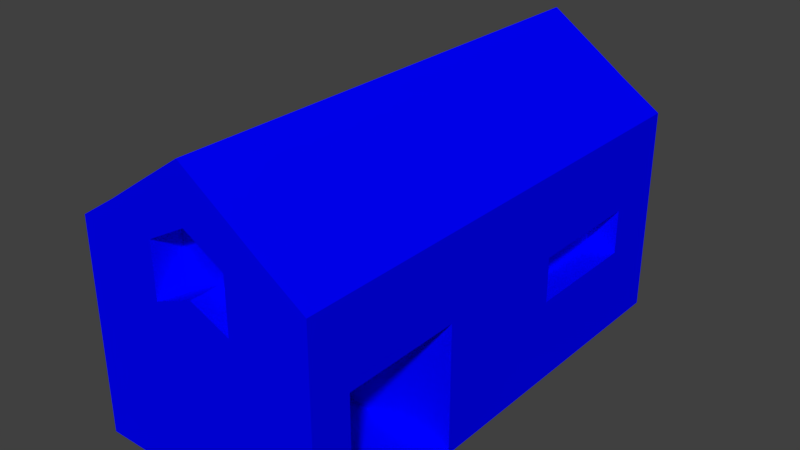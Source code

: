 # Source: House.blend  (saved by Blender 2.79.0; exported with 4.5.12 LTS)
import bpy
from mathutils import Matrix  # noqa: F401  (used for matrix-valued properties, if any)

bpy.ops.wm.read_factory_settings(use_empty=True)
scene = bpy.context.scene
scene.name = 'Scene'

# ---- collections
col_collection_1 = bpy.data.collections.new('Collection 1'); scene.collection.children.link(col_collection_1)

# ---- materials (node trees are filled in below, after node groups)
mat_player = bpy.data.materials.new('Player')
mat_player.alpha_threshold = 0.0
mat_player.use_transparent_shadow = False
mat_player.diffuse_color = (0.0, 0.0003096, 1.0, 1.0)
mat_player.roughness = 0.5

# ---- material node trees

# ---- world
world_world = bpy.data.worlds.new('World'); scene.world = world_world
world_world.color = (0.05088, 0.05088, 0.05088)
world_world.use_sun_shadow = False
world_world.sun_shadow_jitter_overblur = 0.0
world_world.cycles.sampling_method = 'MANUAL'

# ---- meshes
me_cube = bpy.data.meshes.new('Cube')
me_cube.from_pydata([(-1.0, -1.0, -1.0), (-1.0, -1.0, 0.7177), (-1.0, 1.0, -1.0), (-1.0, 1.0, 0.7177), (1.0, -1.0, -1.0), (1.0, -1.0, 0.7177), (1.0, 1.0, -1.0), (1.0, 1.0, 0.7177), (-1.0, 3.0, 0.7177), (-1.0, 3.0, -1.0), (1.0, 3.0, -1.0), (1.0, 3.0, 0.7177), (-0.6667, 1.0, 0.9349), (-0.3333, 1.0, 1.165), (2.98e-08, 1.0, 1.393), (0.3333, 1.0, 1.165), (0.6667, 1.0, 0.9349), (-0.6667, -1.0, -1.0), (-0.3333, -1.0, -1.0), (2.98e-08, -1.0, -1.0), (0.3333, -1.0, -1.0), (0.6667, -1.0, -1.0), (0.6667, -1.0, 0.9349), (0.3333, -1.0, 1.165), (-2.98e-08, -1.0, 1.393), (-0.3333, -1.0, 1.165), (-0.6667, -1.0, 0.9349), (0.6667, 3.0, -1.0), (0.3333, 3.0, -1.0), (-2.98e-08, 3.0, -1.0), (-0.3333, 3.0, -1.0), (-0.6667, 3.0, -1.0), (-0.6667, 3.0, 0.9349), (-0.3333, 3.0, 1.165), (2.98e-08, 3.0, 1.393), (0.3333, 3.0, 1.165), (0.6667, 3.0, 0.9349), (-1.0, 0.6667, -1.0), (-1.0, 0.3333, -1.0), (-1.0, -2.98e-08, -1.0), (-1.0, -0.3333, -1.0), (-1.0, -0.6667, -1.0), (-1.0, -0.6667, 0.7177), (-1.0, -0.3333, 0.7177), (-1.0, 2.98e-08, 0.7177), (-1.0, 0.3333, 0.7177), (-1.0, 0.6667, 0.7177), (1.0, -0.6667, -1.0), (1.0, -0.3333, -1.0), (1.0, 2.98e-08, -1.0), (1.0, 0.3333, -1.0), (1.0, 0.6667, -1.0), (1.0, 0.6667, 0.7177), (1.0, 0.3333, 0.7177), (1.0, -2.98e-08, 0.7177), (1.0, -0.3333, 0.7177), (1.0, -0.6667, 0.7177), (0.6667, 0.6667, 0.9349), (0.6667, 0.3333, 0.9349), (0.6667, -2.98e-08, 0.9349), (0.6667, -0.3333, 0.9349), (0.6667, -0.6667, 0.9349), (0.3333, 0.6667, 1.165), (0.3333, 0.3333, 1.165), (0.3333, -2.98e-08, 1.165), (0.3333, -0.3333, 1.165), (0.3333, -0.6667, 1.165), (1.987e-08, 0.6667, 1.393), (9.934e-09, 0.3333, 1.393), (-8.882e-16, -2.98e-08, 1.393), (-9.934e-09, -0.3333, 1.393), (-1.987e-08, -0.6667, 1.393), (-0.3333, 0.6667, 1.165), (-0.3333, 0.3333, 1.165), (-0.3333, -2.98e-08, 1.165), (-0.3333, -0.3333, 1.165), (-0.3333, -0.6667, 1.165), (-0.6667, 0.6667, 0.9349), (-0.6667, 0.3333, 0.9349), (-0.6667, -2.98e-08, 0.9349), (-0.6667, -0.3333, 0.9349), (-0.6667, -0.6667, 0.9349), (-1.0, -1.0, 0.3949), (-1.0, 1.0, 0.3949), (1.0, 1.0, 0.3949), (1.0, -1.0, 0.3949), (-1.0, 3.0, 0.3949), (1.0, 3.0, 0.3949), (-0.6667, 3.0, 0.5713), (-0.3333, 3.0, 0.7581), (1.86e-08, 3.0, 0.943), (0.3333, 3.0, 0.7581), (0.6667, 3.0, 0.5713), (0.6667, -1.0, 0.5713), (0.3333, -1.0, 0.7581), (-1.86e-08, -1.0, 0.943), (-0.3333, -1.0, 0.7581), (-0.6667, -1.0, 0.5713), (1.0, 0.6667, 0.3949), (1.0, 0.3333, 0.3949), (1.0, -1.86e-08, 0.3949), (1.0, -0.3333, 0.3949), (1.0, -0.6667, 0.3949), (-1.0, -0.6667, 0.3949), (-1.0, -0.3333, 0.3949), (-1.0, 1.86e-08, 0.3949), (-1.0, 0.3333, 0.3949), (-1.0, 0.6667, 0.3949), (-1.0, 1.0, 0.04036), (1.0, 1.0, 0.04036), (1.0, -1.0, 0.04036), (-1.0, 3.0, 0.04036), (1.0, 3.0, 0.04036), (-0.6667, 3.0, 0.1719), (-0.3333, 3.0, 0.3112), (6.299e-09, 3.0, 0.4491), (0.3333, 3.0, 0.3112), (0.6667, 3.0, 0.1719), (0.6667, -1.0, 0.1719), (0.3333, -1.0, 0.3112), (-6.299e-09, -1.0, 0.4491), (-0.3333, -1.0, 0.3112), (-0.6667, -1.0, 0.1719), (1.0, 0.6667, 0.04036), (1.0, 0.3333, 0.04036), (1.0, -6.299e-09, 0.04036), (1.0, -0.3333, 0.04036), (1.0, -0.6667, 0.04036), (-1.0, -0.6667, 0.04036), (-1.0, -0.3333, 0.04036), (-1.0, 6.299e-09, 0.04036), (-1.0, 0.3333, 0.04036), (-1.0, 0.6667, 0.04036), (-1.0, -1.0, 0.04036), (1.0, -0.6667, -1.0), (1.0, -0.3333, -1.0), (1.0, 2.98e-08, -1.0), (1.0, 0.3333, -1.0), (1.0, 0.3333, 0.04036), (1.0, -6.299e-09, 0.04036), (1.0, -0.3333, 0.04036), (1.0, -0.6667, 0.04036), (0.0, -0.6667, -1.0), (0.0, -0.3333, -1.0), (0.0, 2.98e-08, -1.0), (0.0, 0.3333, -1.0), (0.0, 0.3333, 0.04036), (0.0, -6.299e-09, 0.04036), (0.0, -0.3333, 0.04036), (0.0, -0.6667, 0.04036), (-1.0, -0.6667, -1.034), (-1.0, -1.0, -1.034), (-0.6667, 1.0, -1.034), (-1.0, 1.0, -1.034), (1.0, 0.6667, -1.034), (1.0, 1.0, -1.034), (0.6667, -1.0, -1.034), (1.0, -1.0, -1.034), (-0.6667, 3.0, -1.034), (-1.0, 3.0, -1.034), (1.0, 3.0, -1.034), (0.6667, 1.0, -1.034), (0.3333, 1.0, -1.034), (-2.98e-08, 1.0, -1.034), (-0.3333, 1.0, -1.034), (-0.6667, -1.0, -1.034), (-0.3333, -1.0, -1.034), (2.98e-08, -1.0, -1.034), (0.3333, -1.0, -1.034), (0.6667, 3.0, -1.034), (0.3333, 3.0, -1.034), (-2.98e-08, 3.0, -1.034), (-0.3333, 3.0, -1.034), (-0.6667, -0.6667, -1.034), (-0.3333, -0.6667, -1.034), (1.987e-08, -0.6667, -1.034), (0.3333, -0.6667, -1.034), (0.6667, -0.6667, -1.034), (-1.0, 0.6667, -1.034), (-1.0, 0.3333, -1.034), (-1.0, -2.98e-08, -1.034), (-1.0, -0.3333, -1.034), (1.0, -0.6667, -1.034), (1.0, -0.3333, -1.034), (1.0, 2.98e-08, -1.034), (1.0, 0.3333, -1.034), (-0.6667, 0.6667, -1.034), (-0.6667, 0.3333, -1.034), (-0.6667, -2.98e-08, -1.034), (-0.6667, -0.3333, -1.034), (-0.3333, 0.6667, -1.034), (-0.3333, 0.3333, -1.034), (-0.3333, -2.98e-08, -1.034), (-0.3333, -0.3333, -1.034), (-1.987e-08, 0.6667, -1.034), (-9.934e-09, 0.3333, -1.034), (8.882e-16, -2.98e-08, -1.034), (9.934e-09, -0.3333, -1.034), (0.3333, 0.6667, -1.034), (0.3333, 0.3333, -1.034), (0.3333, -2.98e-08, -1.034), (0.3333, -0.3333, -1.034), (0.6667, 0.6667, -1.034), (0.6667, 0.3333, -1.034), (0.6667, -2.98e-08, -1.034), (0.6667, -0.3333, -1.034), (1.0, 1.5, 0.7177), (1.0, 2.0, 0.7177), (1.0, 2.5, 0.7177), (-1.0, 2.5, 0.7177), (-1.0, 2.0, 0.7177), (-1.0, 1.5, 0.7177), (-1.0, 2.5, -1.0), (-1.0, 2.0, -1.0), (-1.0, 1.5, -1.0), (1.0, 1.5, -1.0), (1.0, 2.0, -1.0), (1.0, 2.5, -1.0), (-0.6667, 1.5, 0.9349), (-0.6667, 2.0, 0.9349), (-0.6667, 2.5, 0.9349), (-0.3333, 1.5, 1.165), (-0.3333, 2.0, 1.165), (-0.3333, 2.5, 1.165), (2.98e-08, 1.5, 1.393), (2.98e-08, 2.0, 1.393), (2.98e-08, 2.5, 1.393), (0.3333, 1.5, 1.165), (0.3333, 2.0, 1.165), (0.3333, 2.5, 1.165), (0.6667, 1.5, 0.9349), (0.6667, 2.0, 0.9349), (0.6667, 2.5, 0.9349), (1.0, 1.5, 0.3949), (1.0, 2.0, 0.3949), (1.0, 2.5, 0.3949), (-1.0, 1.5, 0.3949), (-1.0, 2.0, 0.3949), (-1.0, 2.5, 0.3949), (-1.0, 1.5, 0.04036), (-1.0, 2.0, 0.04036), (-1.0, 2.5, 0.04036), (1.0, 1.5, 0.04036), (1.0, 2.0, 0.04036), (1.0, 2.5, 0.04036), (-1.0, 2.5, -1.034), (-1.0, 2.0, -1.034), (-1.0, 1.5, -1.034), (1.0, 1.5, -1.034), (1.0, 2.0, -1.034), (1.0, 2.5, -1.034), (0.6667, 1.5, -1.034), (0.6667, 2.0, -1.034), (0.6667, 2.5, -1.034), (0.3333, 1.5, -1.034), (0.3333, 2.0, -1.034), (0.3333, 2.5, -1.034), (-2.98e-08, 1.5, -1.034), (-2.98e-08, 2.0, -1.034), (-2.98e-08, 2.5, -1.034), (-0.3333, 1.5, -1.034), (-0.3333, 2.0, -1.034), (-0.3333, 2.5, -1.034), (-0.6667, 1.5, -1.034), (-0.6667, 2.0, -1.034), (-0.6667, 2.5, -1.034), (-1.0, 1.0, -0.3347), (1.0, 1.0, -0.3347), (1.0, -1.0, -0.3347), (-1.0, 3.0, -0.3347), (1.0, 3.0, -0.3347), (-0.6667, 3.0, -0.269), (-0.3333, 3.0, -0.1993), (-1.175e-08, 3.0, -0.1303), (0.3333, 3.0, -0.1993), (0.6667, 3.0, -0.269), (0.6667, -1.0, -0.269), (0.3333, -1.0, -0.1993), (1.175e-08, -1.0, -0.1303), (-0.3333, -1.0, -0.1993), (-0.6667, -1.0, -0.269), (1.0, 0.6667, -0.3347), (1.0, 0.3333, -0.3347), (1.0, -0.6667, -0.3347), (-1.0, -0.6667, -0.3347), (-1.0, -0.3333, -0.3347), (-1.0, -1.175e-08, -0.3347), (-1.0, 0.3333, -0.3347), (-1.0, 0.6667, -0.3347), (-1.0, -1.0, -0.3347), (1.0, 0.3333, -0.3347), (1.0, -0.6667, -0.3347), (0.0, 0.3333, -0.3347), (0.0, 1.175e-08, -0.3347), (0.0, -0.3333, -0.3347), (0.0, -0.6667, -0.3347), (-1.0, 1.5, -0.3347), (-1.0, 2.0, -0.3347), (-1.0, 2.5, -0.3347), (1.0, 1.5, -0.3347), (1.0, 2.0, -0.3347), (1.0, 2.5, -0.3347), (0.75, 1.5, 0.04036), (0.75, 2.0, 0.04036), (0.75, 2.5, 0.04036), (0.75, 1.5, -0.3347), (0.75, 2.0, -0.3347), (0.75, 2.5, -0.3347), (-1.86e-08, -0.75, 0.943), (-0.3333, -0.75, 0.7581), (0.3333, -0.75, 0.7581), (0.3333, -0.75, 0.3112), (-6.299e-09, -0.75, 0.4491), (-0.3333, -0.75, 0.3112), (1.86e-08, 2.75, 0.943), (0.3333, 2.75, 0.7581), (-0.3333, 2.75, 0.7581), (-0.3333, 2.75, 0.3112), (6.299e-09, 2.75, 0.4491), (0.3333, 2.75, 0.3112)], [], [(107, 46, 3, 83), (232, 208, 11, 36), (102, 56, 5, 85), (97, 26, 1, 82), (81, 42, 1, 26), (92, 36, 11, 87), (238, 209, 8, 86), (301, 217, 10, 270), (86, 8, 32, 88), (88, 32, 33, 89), (89, 33, 34, 90), (90, 34, 35, 91), (91, 35, 36, 92), (56, 61, 22, 5), (61, 66, 23, 22), (66, 71, 24, 23), (71, 76, 25, 24), (76, 81, 26, 25), (85, 5, 22, 93), (93, 22, 23, 94), (94, 23, 24, 95), (95, 24, 25, 96), (96, 25, 26, 97), (209, 220, 32, 8), (220, 223, 33, 32), (223, 226, 34, 33), (226, 229, 35, 34), (229, 232, 36, 35), (39, 38, 179, 180), (17, 0, 151, 165), (0, 41, 150, 151), (6, 51, 154, 155), (31, 30, 172, 158), (38, 37, 178, 179), (30, 29, 171, 172), (37, 2, 153, 178), (9, 31, 158, 159), (51, 50, 185, 154), (29, 28, 170, 171), (21, 20, 168, 156), (215, 6, 155, 248), (50, 49, 184, 185), (28, 27, 169, 170), (20, 19, 167, 168), (212, 9, 159, 245), (49, 48, 183, 184), (27, 10, 160, 169), (4, 21, 156, 157), (41, 40, 181, 150), (13, 12, 77, 72), (72, 77, 78, 73), (73, 78, 79, 74), (74, 79, 80, 75), (75, 80, 81, 76), (14, 13, 72, 67), (67, 72, 73, 68), (68, 73, 74, 69), (69, 74, 75, 70), (70, 75, 76, 71), (15, 14, 67, 62), (62, 67, 68, 63), (63, 68, 69, 64), (64, 69, 70, 65), (65, 70, 71, 66), (16, 15, 62, 57), (57, 62, 63, 58), (58, 63, 64, 59), (59, 64, 65, 60), (60, 65, 66, 61), (7, 16, 57, 52), (52, 57, 58, 53), (53, 58, 59, 54), (54, 59, 60, 55), (55, 60, 61, 56), (12, 3, 46, 77), (77, 46, 45, 78), (78, 45, 44, 79), (79, 44, 43, 80), (80, 43, 42, 81), (19, 18, 166, 167), (48, 47, 182, 183), (40, 39, 180, 181), (18, 17, 165, 166), (47, 4, 157, 182), (84, 7, 52, 98), (98, 52, 53, 99), (99, 53, 54, 100), (100, 54, 55, 101), (101, 55, 56, 102), (82, 1, 42, 103), (103, 42, 43, 104), (104, 43, 44, 105), (105, 44, 45, 106), (106, 45, 46, 107), (131, 106, 107, 132), (130, 105, 106, 131), (129, 104, 105, 130), (128, 103, 104, 129), (133, 82, 103, 128), (126, 101, 102, 127), (125, 100, 101, 126), (124, 99, 100, 125), (123, 98, 99, 124), (109, 84, 98, 123), (121, 96, 97, 122), (119, 94, 310, 311), (96, 121, 313, 309), (118, 93, 94, 119), (110, 85, 93, 118), (116, 91, 92, 117), (115, 114, 317, 318), (89, 90, 314, 316), (113, 88, 89, 114), (111, 86, 88, 113), (208, 235, 87, 11), (241, 238, 86, 111), (117, 92, 87, 112), (122, 97, 82, 133), (127, 102, 85, 110), (132, 107, 83, 108), (288, 132, 108, 266), (283, 127, 110, 268), (280, 122, 133, 289), (275, 117, 112, 270), (298, 241, 111, 269), (269, 111, 113, 271), (271, 113, 114, 272), (272, 114, 115, 273), (273, 115, 116, 274), (274, 116, 117, 275), (268, 110, 118, 276), (276, 118, 119, 277), (277, 119, 120, 278), (278, 120, 121, 279), (279, 121, 122, 280), (267, 109, 123, 281), (281, 123, 124, 282), (283, 47, 134, 291), (124, 125, 139, 138), (126, 127, 141, 140), (289, 133, 128, 284), (284, 128, 129, 285), (285, 129, 130, 286), (286, 130, 131, 287), (287, 131, 132, 288), (235, 244, 112, 87), (250, 253, 169, 160), (265, 245, 159, 158), (291, 134, 142, 295), (49, 50, 137, 136), (47, 48, 135, 134), (125, 126, 140, 139), (48, 49, 136, 135), (282, 124, 138, 290), (292, 146, 147, 293), (293, 147, 148, 294), (294, 148, 149, 295), (140, 141, 149, 148), (138, 139, 147, 146), (290, 138, 146, 292), (177, 182, 157, 156), (139, 140, 148, 147), (253, 256, 170, 169), (256, 259, 171, 170), (259, 262, 172, 171), (262, 265, 158, 172), (150, 173, 165, 151), (173, 174, 166, 165), (174, 175, 167, 166), (175, 176, 168, 167), (176, 177, 156, 168), (162, 161, 202, 198), (198, 202, 203, 199), (199, 203, 204, 200), (200, 204, 205, 201), (201, 205, 177, 176), (163, 162, 198, 194), (194, 198, 199, 195), (195, 199, 200, 196), (196, 200, 201, 197), (197, 201, 176, 175), (164, 163, 194, 190), (190, 194, 195, 191), (191, 195, 196, 192), (192, 196, 197, 193), (193, 197, 175, 174), (152, 164, 190, 186), (186, 190, 191, 187), (187, 191, 192, 188), (188, 192, 193, 189), (189, 193, 174, 173), (153, 152, 186, 178), (178, 186, 187, 179), (179, 187, 188, 180), (180, 188, 189, 181), (181, 189, 173, 150), (161, 155, 154, 202), (202, 154, 185, 203), (203, 185, 184, 204), (204, 184, 183, 205), (205, 183, 182, 177), (142, 134, 137, 145), (164, 152, 263, 260), (260, 263, 264, 261), (261, 264, 265, 262), (163, 164, 260, 257), (257, 260, 261, 258), (258, 261, 262, 259), (162, 163, 257, 254), (254, 257, 258, 255), (255, 258, 259, 256), (161, 162, 254, 251), (251, 254, 255, 252), (252, 255, 256, 253), (152, 153, 247, 263), (263, 247, 246, 264), (264, 246, 245, 265), (155, 161, 251, 248), (248, 251, 252, 249), (249, 252, 253, 250), (84, 109, 242, 233), (233, 242, 243, 234), (234, 243, 244, 235), (266, 108, 239, 296), (296, 239, 240, 297), (297, 240, 241, 298), (108, 83, 236, 239), (239, 236, 237, 240), (240, 237, 238, 241), (7, 84, 233, 206), (206, 233, 234, 207), (207, 234, 235, 208), (2, 214, 247, 153), (214, 213, 246, 247), (213, 212, 245, 246), (10, 217, 250, 160), (217, 216, 249, 250), (216, 215, 248, 249), (15, 16, 230, 227), (227, 230, 231, 228), (228, 231, 232, 229), (14, 15, 227, 224), (224, 227, 228, 225), (225, 228, 229, 226), (13, 14, 224, 221), (221, 224, 225, 222), (222, 225, 226, 223), (12, 13, 221, 218), (218, 221, 222, 219), (219, 222, 223, 220), (3, 12, 218, 211), (211, 218, 219, 210), (210, 219, 220, 209), (267, 6, 215, 299), (299, 215, 216, 300), (300, 216, 217, 301), (83, 3, 211, 236), (236, 211, 210, 237), (237, 210, 209, 238), (16, 7, 206, 230), (230, 206, 207, 231), (231, 207, 208, 232), (300, 301, 307, 306), (243, 242, 302, 303), (109, 267, 299, 242), (213, 297, 298, 212), (214, 296, 297, 213), (2, 266, 296, 214), (137, 290, 292, 145), (143, 294, 295, 142), (144, 293, 294, 143), (145, 292, 293, 144), (50, 282, 290, 137), (141, 291, 295, 149), (38, 287, 288, 37), (39, 286, 287, 38), (40, 285, 286, 39), (41, 284, 285, 40), (0, 289, 284, 41), (127, 283, 291, 141), (51, 281, 282, 50), (6, 267, 281, 51), (18, 279, 280, 17), (19, 278, 279, 18), (20, 277, 278, 19), (21, 276, 277, 20), (4, 268, 276, 21), (28, 274, 275, 27), (29, 273, 274, 28), (30, 272, 273, 29), (31, 271, 272, 30), (9, 269, 271, 31), (212, 298, 269, 9), (27, 275, 270, 10), (17, 280, 289, 0), (47, 283, 268, 4), (37, 288, 266, 2), (244, 301, 270, 112), (303, 306, 307, 304), (302, 305, 306, 303), (244, 243, 303, 304), (299, 300, 306, 305), (301, 244, 304, 307), (242, 299, 305, 302), (312, 308, 309, 313), (311, 310, 308, 312), (95, 96, 309, 308), (120, 119, 311, 312), (94, 95, 308, 310), (121, 120, 312, 313), (318, 314, 315, 319), (317, 316, 314, 318), (116, 115, 318, 319), (90, 91, 315, 314), (91, 116, 319, 315), (114, 89, 316, 317)])
me_cube.materials.append(mat_player)
me_cube.use_remesh_preserve_volume = False
me_cube.use_remesh_preserve_attributes = False
me_cube.use_mirror_vertex_groups = False
me_cube.update()

# ---- objects
ob_cube = bpy.data.objects.new('Cube', me_cube)

# ---- transforms, parenting, visibility, modifiers, constraints
ob_cube.location = (-0.4321, -0.9754, 2.027)
ob_cube.scale = (2.0, 2.0, 2.0)
ob_cube.lineart.crease_threshold = 0.0

# ---- collection membership
col_collection_1.objects.link(ob_cube)

# ---- scene / render settings (as saved in the file)
scene.frame_start = 1; scene.frame_end = 250; scene.frame_set(1)
scene.render.engine = 'BLENDER_EEVEE_NEXT'
scene.render.resolution_percentage = 50
scene.render.dither_intensity = 0.0
scene.cycles.use_denoising = False
scene.cycles.samples = 128
scene.cycles.sampling_pattern = 'TABULATED_SOBOL'
scene.cycles.use_adaptive_sampling = False
scene.cycles.use_light_tree = False
scene.cycles.blur_glossy = 0.0
scene.cycles.sample_clamp_indirect = 0.0
scene.view_settings.view_transform = 'Standard'
bpy.context.view_layer.update()

# ---- added for rendering (the .blend has no active camera and no usable light): camera, sun
cam_auto = bpy.data.cameras.new('AutoCamera')
cam_auto.lens = 50.0
cam_auto.sensor_width = 36.0
cam_auto.clip_end = 1000.0
ob_auto_camera = bpy.data.objects.new('AutoCamera', cam_auto)
scene.collection.objects.link(ob_auto_camera)
ob_auto_camera.location = (8.98331, -10.2739, 9.91732)
ob_auto_camera.rotation_euler = (1.09748, -7.21219e-08, 0.694738)
scene.camera = ob_auto_camera
light_auto_sun = bpy.data.lights.new('AutoSun', 'SUN')
light_auto_sun.energy = 3.0
light_auto_sun.angle = 0.0523599
ob_auto_sun = bpy.data.objects.new('AutoSun', light_auto_sun)
scene.collection.objects.link(ob_auto_sun)
ob_auto_sun.rotation_euler = (0.872665, 0.174533, 0.523599)
bpy.context.view_layer.update()
